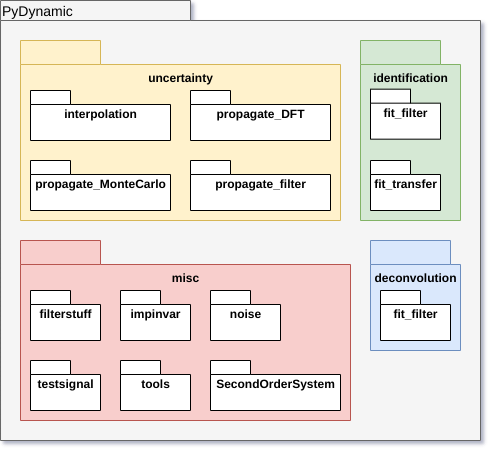

The diagram above was exported from draw.io. Its source (the exported page's mxGraphModel, read from the mxfile embedded in the PNG):
<mxGraphModel dx="685" dy="420" grid="1" gridSize="10" guides="1" tooltips="1" connect="1" arrows="1" fold="1" page="1" pageScale="1" pageWidth="827" pageHeight="1169" background="#ffffff" math="0" shadow="0">
  <root>
    <mxCell id="0" />
    <mxCell id="1" parent="0" />
    <mxCell id="9_P2E_jfeGVOWSOL8hGP-61" value="" style="group" vertex="1" connectable="0" parent="1">
      <mxGeometry x="10" y="10" width="480" height="440" as="geometry" />
    </mxCell>
    <mxCell id="9_P2E_jfeGVOWSOL8hGP-60" value="" style="group" vertex="1" connectable="0" parent="9_P2E_jfeGVOWSOL8hGP-61">
      <mxGeometry width="480" height="440" as="geometry" />
    </mxCell>
    <mxCell id="6e0c8c40b5770093-72" value="" style="shape=folder;fontStyle=1;spacingTop=10;tabWidth=190;tabHeight=20;tabPosition=left;html=1;rounded=0;shadow=0;comic=0;labelBackgroundColor=none;strokeWidth=1;fillColor=#f5f5f5;fontFamily=Helvetica;fontSize=10;align=center;strokeColor=#666666;fontColor=#333333;" parent="9_P2E_jfeGVOWSOL8hGP-60" vertex="1">
      <mxGeometry x="0.00999999999999801" width="479.99" height="440" as="geometry" />
    </mxCell>
    <mxCell id="6e0c8c40b5770093-73" value="PyDynamic" style="text;html=1;align=left;verticalAlign=top;spacingTop=-4;fontSize=14;fontFamily=Helvetica;" parent="9_P2E_jfeGVOWSOL8hGP-60" vertex="1">
      <mxGeometry width="190" height="20" as="geometry" />
    </mxCell>
    <mxCell id="9_P2E_jfeGVOWSOL8hGP-32" value="" style="group" vertex="1" connectable="0" parent="9_P2E_jfeGVOWSOL8hGP-61">
      <mxGeometry x="370" y="239.99789040436616" width="90" height="110" as="geometry" />
    </mxCell>
    <mxCell id="6e0c8c40b5770093-25" value="&lt;font style=&quot;font-size: 12px&quot;&gt;&lt;br style=&quot;font-size: 12px&quot;&gt;deconvolution&lt;/font&gt;" style="shape=folder;fontStyle=1;spacingTop=10;tabWidth=80;tabHeight=24;tabPosition=left;html=1;rounded=0;shadow=0;comic=0;labelBackgroundColor=none;strokeWidth=1;fontFamily=Helvetica;fontSize=12;align=center;verticalAlign=top;fillColor=#dae8fc;strokeColor=#6c8ebf;" parent="9_P2E_jfeGVOWSOL8hGP-32" vertex="1">
      <mxGeometry width="90" height="110" as="geometry" />
    </mxCell>
    <mxCell id="6e0c8c40b5770093-28" value="fit_filter" style="shape=folder;fontStyle=1;spacingTop=10;tabWidth=40;tabHeight=14;tabPosition=left;html=1;rounded=0;shadow=0;comic=0;labelBackgroundColor=none;strokeWidth=1;fontFamily=Helvetica;fontSize=12;align=center;verticalAlign=top;" parent="9_P2E_jfeGVOWSOL8hGP-32" vertex="1">
      <mxGeometry x="10" y="50" width="70" height="50" as="geometry" />
    </mxCell>
    <mxCell id="9_P2E_jfeGVOWSOL8hGP-57" value="" style="group" vertex="1" connectable="0" parent="9_P2E_jfeGVOWSOL8hGP-61">
      <mxGeometry x="20" y="239.99789040436616" width="330" height="180" as="geometry" />
    </mxCell>
    <mxCell id="9_P2E_jfeGVOWSOL8hGP-33" value="&lt;br&gt;misc" style="shape=folder;fontStyle=1;spacingTop=10;tabWidth=80;tabHeight=24;tabPosition=left;html=1;rounded=0;shadow=0;comic=0;labelBackgroundColor=none;strokeWidth=1;fontFamily=Helvetica;fontSize=12;align=center;verticalAlign=top;fillColor=#f8cecc;strokeColor=#b85450;" vertex="1" parent="9_P2E_jfeGVOWSOL8hGP-57">
      <mxGeometry width="330" height="180" as="geometry" />
    </mxCell>
    <mxCell id="9_P2E_jfeGVOWSOL8hGP-45" value="filterstuff" style="shape=folder;fontStyle=1;spacingTop=10;tabWidth=40;tabHeight=14;tabPosition=left;html=1;rounded=0;shadow=0;comic=0;labelBackgroundColor=none;strokeWidth=1;fontFamily=Helvetica;fontSize=12;align=center;verticalAlign=top;" vertex="1" parent="9_P2E_jfeGVOWSOL8hGP-57">
      <mxGeometry x="10" y="50" width="70" height="50" as="geometry" />
    </mxCell>
    <mxCell id="9_P2E_jfeGVOWSOL8hGP-47" value="impinvar" style="shape=folder;fontStyle=1;spacingTop=10;tabWidth=40;tabHeight=14;tabPosition=left;html=1;rounded=0;shadow=0;comic=0;labelBackgroundColor=none;strokeWidth=1;fontFamily=Helvetica;fontSize=12;align=center;verticalAlign=top;" vertex="1" parent="9_P2E_jfeGVOWSOL8hGP-57">
      <mxGeometry x="100" y="50" width="70" height="50" as="geometry" />
    </mxCell>
    <mxCell id="9_P2E_jfeGVOWSOL8hGP-48" value="noise" style="shape=folder;fontStyle=1;spacingTop=10;tabWidth=40;tabHeight=14;tabPosition=left;html=1;rounded=0;shadow=0;comic=0;labelBackgroundColor=none;strokeWidth=1;fontFamily=Helvetica;fontSize=12;align=center;verticalAlign=top;" vertex="1" parent="9_P2E_jfeGVOWSOL8hGP-57">
      <mxGeometry x="190" y="50" width="70" height="50" as="geometry" />
    </mxCell>
    <mxCell id="9_P2E_jfeGVOWSOL8hGP-49" value="SecondOrderSystem" style="shape=folder;fontStyle=1;spacingTop=10;tabWidth=40;tabHeight=14;tabPosition=left;html=1;rounded=0;shadow=0;comic=0;labelBackgroundColor=none;strokeWidth=1;fontFamily=Helvetica;fontSize=12;align=center;verticalAlign=top;" vertex="1" parent="9_P2E_jfeGVOWSOL8hGP-57">
      <mxGeometry x="190" y="120" width="130" height="50" as="geometry" />
    </mxCell>
    <mxCell id="9_P2E_jfeGVOWSOL8hGP-50" value="testsignal" style="shape=folder;fontStyle=1;spacingTop=10;tabWidth=40;tabHeight=14;tabPosition=left;html=1;rounded=0;shadow=0;comic=0;labelBackgroundColor=none;strokeWidth=1;fontFamily=Helvetica;fontSize=12;align=center;verticalAlign=top;" vertex="1" parent="9_P2E_jfeGVOWSOL8hGP-57">
      <mxGeometry x="10" y="120" width="70" height="50" as="geometry" />
    </mxCell>
    <mxCell id="9_P2E_jfeGVOWSOL8hGP-51" value="tools" style="shape=folder;fontStyle=1;spacingTop=10;tabWidth=40;tabHeight=14;tabPosition=left;html=1;rounded=0;shadow=0;comic=0;labelBackgroundColor=none;strokeWidth=1;fontFamily=Helvetica;fontSize=12;align=center;verticalAlign=top;" vertex="1" parent="9_P2E_jfeGVOWSOL8hGP-57">
      <mxGeometry x="100" y="120" width="70" height="50" as="geometry" />
    </mxCell>
    <mxCell id="9_P2E_jfeGVOWSOL8hGP-58" value="" style="group" vertex="1" connectable="0" parent="9_P2E_jfeGVOWSOL8hGP-61">
      <mxGeometry x="20" y="40" width="320" height="180" as="geometry" />
    </mxCell>
    <mxCell id="9_P2E_jfeGVOWSOL8hGP-52" value="&lt;br&gt;uncertainty" style="shape=folder;fontStyle=1;spacingTop=10;tabWidth=80;tabHeight=24;tabPosition=left;html=1;rounded=0;shadow=0;comic=0;labelBackgroundColor=none;strokeWidth=1;fontFamily=Helvetica;fontSize=12;align=center;verticalAlign=top;fillColor=#fff2cc;strokeColor=#d6b656;" vertex="1" parent="9_P2E_jfeGVOWSOL8hGP-58">
      <mxGeometry width="320" height="180" as="geometry" />
    </mxCell>
    <mxCell id="9_P2E_jfeGVOWSOL8hGP-53" value="propagate_DFT" style="shape=folder;fontStyle=1;spacingTop=10;tabWidth=40;tabHeight=14;tabPosition=left;html=1;rounded=0;shadow=0;comic=0;labelBackgroundColor=none;strokeWidth=1;fontFamily=Helvetica;fontSize=12;align=center;verticalAlign=top;" vertex="1" parent="9_P2E_jfeGVOWSOL8hGP-58">
      <mxGeometry x="170" y="49.995300496365076" width="140" height="50" as="geometry" />
    </mxCell>
    <mxCell id="9_P2E_jfeGVOWSOL8hGP-54" value="interpolation" style="shape=folder;fontStyle=1;spacingTop=10;tabWidth=40;tabHeight=14;tabPosition=left;html=1;rounded=0;shadow=0;comic=0;labelBackgroundColor=none;strokeWidth=1;fontFamily=Helvetica;fontSize=12;align=center;verticalAlign=top;" vertex="1" parent="9_P2E_jfeGVOWSOL8hGP-58">
      <mxGeometry x="10" y="49.995300496365076" width="140" height="50" as="geometry" />
    </mxCell>
    <mxCell id="9_P2E_jfeGVOWSOL8hGP-55" value="propagate_filter" style="shape=folder;fontStyle=1;spacingTop=10;tabWidth=40;tabHeight=14;tabPosition=left;html=1;rounded=0;shadow=0;comic=0;labelBackgroundColor=none;strokeWidth=1;fontFamily=Helvetica;fontSize=12;align=center;verticalAlign=top;" vertex="1" parent="9_P2E_jfeGVOWSOL8hGP-58">
      <mxGeometry x="170" y="119.99530049636508" width="140" height="50" as="geometry" />
    </mxCell>
    <mxCell id="9_P2E_jfeGVOWSOL8hGP-56" value="propagate_MonteCarlo" style="shape=folder;fontStyle=1;spacingTop=10;tabWidth=40;tabHeight=14;tabPosition=left;html=1;rounded=0;shadow=0;comic=0;labelBackgroundColor=none;strokeWidth=1;fontFamily=Helvetica;fontSize=12;align=center;verticalAlign=top;" vertex="1" parent="9_P2E_jfeGVOWSOL8hGP-58">
      <mxGeometry x="10" y="119.99530049636508" width="140" height="50" as="geometry" />
    </mxCell>
    <mxCell id="9_P2E_jfeGVOWSOL8hGP-59" value="" style="group" vertex="1" connectable="0" parent="9_P2E_jfeGVOWSOL8hGP-61">
      <mxGeometry x="360" y="40" width="100" height="180" as="geometry" />
    </mxCell>
    <mxCell id="9_P2E_jfeGVOWSOL8hGP-28" value="&lt;br&gt;identification" style="shape=folder;fontStyle=1;spacingTop=10;tabWidth=80;tabHeight=24;tabPosition=left;html=1;rounded=0;shadow=0;comic=0;labelBackgroundColor=none;strokeWidth=1;fontFamily=Helvetica;fontSize=12;align=center;verticalAlign=top;fillColor=#d5e8d4;strokeColor=#82b366;" vertex="1" parent="9_P2E_jfeGVOWSOL8hGP-59">
      <mxGeometry width="100" height="180" as="geometry" />
    </mxCell>
    <mxCell id="9_P2E_jfeGVOWSOL8hGP-30" value="fit_transfer" style="shape=folder;fontStyle=1;spacingTop=10;tabWidth=40;tabHeight=14;tabPosition=left;html=1;rounded=0;shadow=0;comic=0;labelBackgroundColor=none;strokeWidth=1;fontFamily=Helvetica;fontSize=12;align=center;verticalAlign=top;" vertex="1" parent="9_P2E_jfeGVOWSOL8hGP-59">
      <mxGeometry x="10" y="119.99530049636502" width="70" height="50" as="geometry" />
    </mxCell>
    <mxCell id="9_P2E_jfeGVOWSOL8hGP-29" value="fit_filter" style="shape=folder;fontStyle=1;spacingTop=10;tabWidth=40;tabHeight=14;tabPosition=left;html=1;rounded=0;shadow=0;comic=0;labelBackgroundColor=none;strokeWidth=1;fontFamily=Helvetica;fontSize=12;align=center;verticalAlign=top;" vertex="1" parent="9_P2E_jfeGVOWSOL8hGP-59">
      <mxGeometry x="10" y="48.665300496365035" width="70" height="50" as="geometry" />
    </mxCell>
  </root>
</mxGraphModel>